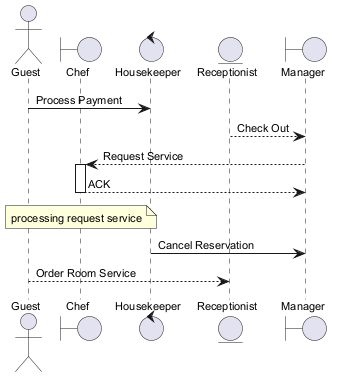

The diagram above was rendered by PlantUML. Its source (embedded in the PNG):
@startuml
skinparam backgroundColor #FFFFFF
skinparam classBackgroundColor #E8F4FA
skinparam classBorderColor #2C7DA0
skinparam defaultFontSize 11
actor "Guest" as G
boundary "Chef" as C
control "Housekeeper" as H
entity "Receptionist" as R
boundary "Manager" as M
G -> H : Process Payment
R --> M : Check Out
M --> C : Request Service
activate C
C --> M : ACK
deactivate C
note over C : processing request service
H -> M : Cancel Reservation
G --> R : Order Room Service
@enduml